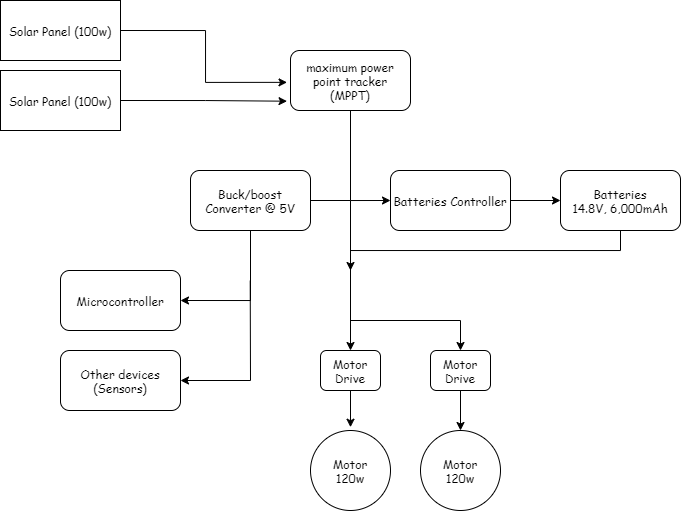

The diagram above was exported from draw.io. Its source (the exported page's mxGraphModel, read from the mxfile embedded in the PNG):
<mxGraphModel dx="1178" dy="641" grid="1" gridSize="10" guides="1" tooltips="1" connect="1" arrows="1" fold="1" page="1" pageScale="1" pageWidth="2339" pageHeight="3300" math="0" shadow="0">
  <root>
    <mxCell id="0" />
    <mxCell id="1" parent="0" />
    <mxCell id="pk9jglCrU20SqddWzDrk-1" value="Microcontroller" style="rounded=1;whiteSpace=wrap;html=1;fontFamily=Comic Sans MS;" vertex="1" parent="1">
      <mxGeometry x="600" y="350" width="120" height="60" as="geometry" />
    </mxCell>
    <mxCell id="pk9jglCrU20SqddWzDrk-2" value="Other devices&lt;br&gt;(Sensors)" style="rounded=1;whiteSpace=wrap;html=1;fontFamily=Comic Sans MS;" vertex="1" parent="1">
      <mxGeometry x="600" y="430" width="120" height="60" as="geometry" />
    </mxCell>
    <mxCell id="pk9jglCrU20SqddWzDrk-25" style="edgeStyle=orthogonalEdgeStyle;rounded=0;orthogonalLoop=1;jettySize=auto;html=1;exitX=0.5;exitY=1;exitDx=0;exitDy=0;fontFamily=Comic Sans MS;" edge="1" parent="1" source="pk9jglCrU20SqddWzDrk-3">
      <mxGeometry relative="1" as="geometry">
        <mxPoint x="890" y="350" as="targetPoint" />
      </mxGeometry>
    </mxCell>
    <mxCell id="pk9jglCrU20SqddWzDrk-3" value="Batteries&lt;br&gt;14.8V, 6,000mAh" style="rounded=1;whiteSpace=wrap;html=1;fontFamily=Comic Sans MS;" vertex="1" parent="1">
      <mxGeometry x="1100" y="250" width="120" height="60" as="geometry" />
    </mxCell>
    <mxCell id="pk9jglCrU20SqddWzDrk-4" value="Motor&lt;br&gt;120w" style="ellipse;whiteSpace=wrap;html=1;aspect=fixed;fontFamily=Comic Sans MS;" vertex="1" parent="1">
      <mxGeometry x="850" y="510" width="80" height="80" as="geometry" />
    </mxCell>
    <mxCell id="pk9jglCrU20SqddWzDrk-5" value="Motor&lt;br&gt;120w" style="ellipse;whiteSpace=wrap;html=1;aspect=fixed;fontFamily=Comic Sans MS;" vertex="1" parent="1">
      <mxGeometry x="960" y="510" width="80" height="80" as="geometry" />
    </mxCell>
    <mxCell id="pk9jglCrU20SqddWzDrk-12" style="edgeStyle=orthogonalEdgeStyle;rounded=0;orthogonalLoop=1;jettySize=auto;html=1;exitX=0.5;exitY=1;exitDx=0;exitDy=0;entryX=1;entryY=0.5;entryDx=0;entryDy=0;fontFamily=Comic Sans MS;" edge="1" parent="1" source="pk9jglCrU20SqddWzDrk-6" target="pk9jglCrU20SqddWzDrk-1">
      <mxGeometry relative="1" as="geometry" />
    </mxCell>
    <mxCell id="pk9jglCrU20SqddWzDrk-10" style="edgeStyle=orthogonalEdgeStyle;rounded=0;orthogonalLoop=1;jettySize=auto;html=1;exitX=1;exitY=0.5;exitDx=0;exitDy=0;fontFamily=Comic Sans MS;" edge="1" parent="1" source="pk9jglCrU20SqddWzDrk-7" target="pk9jglCrU20SqddWzDrk-3">
      <mxGeometry relative="1" as="geometry" />
    </mxCell>
    <mxCell id="pk9jglCrU20SqddWzDrk-7" value="Batteries Controller" style="rounded=1;whiteSpace=wrap;html=1;fontFamily=Comic Sans MS;" vertex="1" parent="1">
      <mxGeometry x="930" y="250" width="120" height="60" as="geometry" />
    </mxCell>
    <mxCell id="pk9jglCrU20SqddWzDrk-9" style="edgeStyle=orthogonalEdgeStyle;rounded=0;orthogonalLoop=1;jettySize=auto;html=1;exitX=0.5;exitY=1;exitDx=0;exitDy=0;entryX=0;entryY=0.5;entryDx=0;entryDy=0;fontFamily=Comic Sans MS;" edge="1" parent="1" source="pk9jglCrU20SqddWzDrk-8" target="pk9jglCrU20SqddWzDrk-7">
      <mxGeometry relative="1" as="geometry">
        <Array as="points">
          <mxPoint x="890" y="280" />
        </Array>
      </mxGeometry>
    </mxCell>
    <mxCell id="pk9jglCrU20SqddWzDrk-8" value="maximum power point tracker&lt;br&gt;(MPPT)" style="rounded=1;whiteSpace=wrap;html=1;fontFamily=Comic Sans MS;" vertex="1" parent="1">
      <mxGeometry x="830" y="130" width="120" height="60" as="geometry" />
    </mxCell>
    <mxCell id="pk9jglCrU20SqddWzDrk-11" value="" style="endArrow=classic;html=1;rounded=0;fontFamily=Comic Sans MS;startArrow=none;" edge="1" parent="1" source="pk9jglCrU20SqddWzDrk-6">
      <mxGeometry width="50" height="50" relative="1" as="geometry">
        <mxPoint x="890" y="280" as="sourcePoint" />
        <mxPoint x="740" y="280" as="targetPoint" />
      </mxGeometry>
    </mxCell>
    <mxCell id="pk9jglCrU20SqddWzDrk-14" value="" style="endArrow=none;html=1;rounded=0;fontFamily=Comic Sans MS;" edge="1" parent="1">
      <mxGeometry width="50" height="50" relative="1" as="geometry">
        <mxPoint x="789.71" y="360" as="sourcePoint" />
        <mxPoint x="790" y="460" as="targetPoint" />
      </mxGeometry>
    </mxCell>
    <mxCell id="pk9jglCrU20SqddWzDrk-15" value="" style="endArrow=classic;html=1;rounded=0;fontFamily=Comic Sans MS;entryX=1;entryY=0.5;entryDx=0;entryDy=0;" edge="1" parent="1" target="pk9jglCrU20SqddWzDrk-2">
      <mxGeometry width="50" height="50" relative="1" as="geometry">
        <mxPoint x="790" y="460" as="sourcePoint" />
        <mxPoint x="980" y="360" as="targetPoint" />
      </mxGeometry>
    </mxCell>
    <mxCell id="pk9jglCrU20SqddWzDrk-6" value="Buck/boost Converter @ 5V" style="rounded=1;whiteSpace=wrap;html=1;fontFamily=Comic Sans MS;" vertex="1" parent="1">
      <mxGeometry x="730" y="250" width="120" height="60" as="geometry" />
    </mxCell>
    <mxCell id="pk9jglCrU20SqddWzDrk-16" value="" style="endArrow=none;html=1;rounded=0;fontFamily=Comic Sans MS;" edge="1" parent="1" target="pk9jglCrU20SqddWzDrk-6">
      <mxGeometry width="50" height="50" relative="1" as="geometry">
        <mxPoint x="890" y="280" as="sourcePoint" />
        <mxPoint x="740" y="280" as="targetPoint" />
      </mxGeometry>
    </mxCell>
    <mxCell id="pk9jglCrU20SqddWzDrk-21" style="edgeStyle=orthogonalEdgeStyle;rounded=0;orthogonalLoop=1;jettySize=auto;html=1;exitX=0.5;exitY=1;exitDx=0;exitDy=0;fontFamily=Comic Sans MS;entryX=0.5;entryY=-0.041;entryDx=0;entryDy=0;entryPerimeter=0;" edge="1" parent="1" source="pk9jglCrU20SqddWzDrk-17" target="pk9jglCrU20SqddWzDrk-4">
      <mxGeometry relative="1" as="geometry">
        <mxPoint x="890" y="480" as="targetPoint" />
      </mxGeometry>
    </mxCell>
    <mxCell id="pk9jglCrU20SqddWzDrk-17" value="Motor Drive" style="rounded=1;whiteSpace=wrap;html=1;fontFamily=Comic Sans MS;" vertex="1" parent="1">
      <mxGeometry x="860" y="430" width="60" height="40" as="geometry" />
    </mxCell>
    <mxCell id="pk9jglCrU20SqddWzDrk-22" style="edgeStyle=orthogonalEdgeStyle;rounded=0;orthogonalLoop=1;jettySize=auto;html=1;exitX=0.5;exitY=1;exitDx=0;exitDy=0;entryX=0.5;entryY=0;entryDx=0;entryDy=0;fontFamily=Comic Sans MS;" edge="1" parent="1" source="pk9jglCrU20SqddWzDrk-18" target="pk9jglCrU20SqddWzDrk-5">
      <mxGeometry relative="1" as="geometry" />
    </mxCell>
    <mxCell id="pk9jglCrU20SqddWzDrk-18" value="Motor Drive" style="rounded=1;whiteSpace=wrap;html=1;fontFamily=Comic Sans MS;" vertex="1" parent="1">
      <mxGeometry x="970" y="430" width="60" height="40" as="geometry" />
    </mxCell>
    <mxCell id="pk9jglCrU20SqddWzDrk-20" value="" style="endArrow=classic;html=1;rounded=0;fontFamily=Comic Sans MS;" edge="1" parent="1">
      <mxGeometry width="50" height="50" relative="1" as="geometry">
        <mxPoint x="890" y="280" as="sourcePoint" />
        <mxPoint x="890" y="430" as="targetPoint" />
      </mxGeometry>
    </mxCell>
    <mxCell id="pk9jglCrU20SqddWzDrk-23" value="" style="endArrow=none;html=1;rounded=0;fontFamily=Comic Sans MS;" edge="1" parent="1">
      <mxGeometry width="50" height="50" relative="1" as="geometry">
        <mxPoint x="890" y="400" as="sourcePoint" />
        <mxPoint x="1000" y="400" as="targetPoint" />
      </mxGeometry>
    </mxCell>
    <mxCell id="pk9jglCrU20SqddWzDrk-24" value="" style="endArrow=classic;html=1;rounded=0;fontFamily=Comic Sans MS;entryX=0.5;entryY=0;entryDx=0;entryDy=0;" edge="1" parent="1" target="pk9jglCrU20SqddWzDrk-18">
      <mxGeometry width="50" height="50" relative="1" as="geometry">
        <mxPoint x="1000" y="400" as="sourcePoint" />
        <mxPoint x="930" y="340" as="targetPoint" />
      </mxGeometry>
    </mxCell>
    <mxCell id="pk9jglCrU20SqddWzDrk-29" style="edgeStyle=orthogonalEdgeStyle;rounded=0;orthogonalLoop=1;jettySize=auto;html=1;exitX=1;exitY=0.5;exitDx=0;exitDy=0;entryX=-0.029;entryY=0.531;entryDx=0;entryDy=0;entryPerimeter=0;fontFamily=Comic Sans MS;" edge="1" parent="1" source="pk9jglCrU20SqddWzDrk-26" target="pk9jglCrU20SqddWzDrk-8">
      <mxGeometry relative="1" as="geometry" />
    </mxCell>
    <mxCell id="pk9jglCrU20SqddWzDrk-26" value="Solar Panel (100w)" style="rounded=0;whiteSpace=wrap;html=1;fontFamily=Comic Sans MS;" vertex="1" parent="1">
      <mxGeometry x="540" y="80" width="120" height="60" as="geometry" />
    </mxCell>
    <mxCell id="pk9jglCrU20SqddWzDrk-28" style="edgeStyle=orthogonalEdgeStyle;rounded=0;orthogonalLoop=1;jettySize=auto;html=1;exitX=1;exitY=0.5;exitDx=0;exitDy=0;fontFamily=Comic Sans MS;entryX=-0.029;entryY=0.845;entryDx=0;entryDy=0;entryPerimeter=0;" edge="1" parent="1" source="pk9jglCrU20SqddWzDrk-27" target="pk9jglCrU20SqddWzDrk-8">
      <mxGeometry relative="1" as="geometry">
        <mxPoint x="670" y="180.1428571428571" as="targetPoint" />
      </mxGeometry>
    </mxCell>
    <mxCell id="pk9jglCrU20SqddWzDrk-27" value="&lt;span&gt;Solar Panel (100w)&lt;/span&gt;" style="rounded=0;whiteSpace=wrap;html=1;fontFamily=Comic Sans MS;" vertex="1" parent="1">
      <mxGeometry x="540" y="150" width="120" height="60" as="geometry" />
    </mxCell>
  </root>
</mxGraphModel>